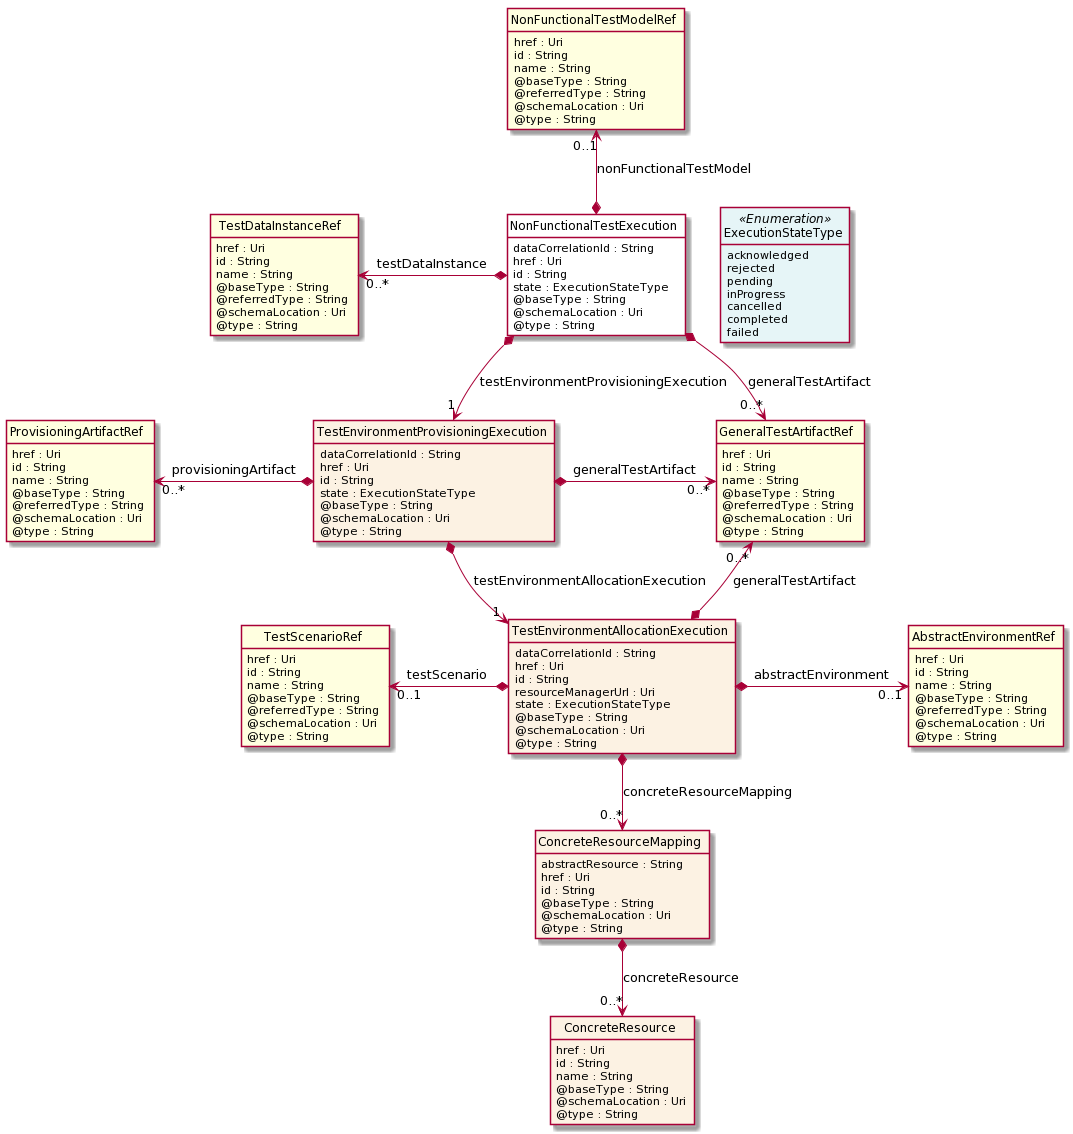

The diagram above was rendered by PlantUML. Its source (embedded in the PNG):
@startuml
hide circle
hide methods
hide stereotype
show <<Enumeration>> stereotype
skinparam class {
   BackgroundColor<<Enumeration>> #E6F5F7
   BackgroundColor<<Ref>> #FFFFE0
   BackgroundColor<<Pivot>> #FFFFFFF
   BackgroundColor #FCF2E3
}

class NonFunctionalTestExecution  <<Pivot>> {
    dataCorrelationId : String
    href : Uri
    id : String
    state : ExecutionStateType
    @baseType : String
    @schemaLocation : Uri
    @type : String
}

class ExecutionStateType <<Enumeration>> {
    acknowledged
    rejected
    pending
    inProgress
    cancelled
    completed
    failed
}

class GeneralTestArtifactRef  <<Ref>> {
    href : Uri
    id : String
    name : String
    @baseType : String
    @referredType : String
    @schemaLocation : Uri
    @type : String
}

class NonFunctionalTestModelRef  <<Ref>> {
    href : Uri
    id : String
    name : String
    @baseType : String
    @referredType : String
    @schemaLocation : Uri
    @type : String
}

class TestDataInstanceRef  <<Ref>> {
    href : Uri
    id : String
    name : String
    @baseType : String
    @referredType : String
    @schemaLocation : Uri
    @type : String
}

class TestEnvironmentProvisioningExecution  {
    dataCorrelationId : String
    href : Uri
    id : String
    state : ExecutionStateType
    @baseType : String
    @schemaLocation : Uri
    @type : String
}

class ProvisioningArtifactRef  <<Ref>> {
    href : Uri
    id : String
    name : String
    @baseType : String
    @referredType : String
    @schemaLocation : Uri
    @type : String
}

class TestEnvironmentAllocationExecution  {
    dataCorrelationId : String
    href : Uri
    id : String
    resourceManagerUrl : Uri
    state : ExecutionStateType
    @baseType : String
    @schemaLocation : Uri
    @type : String
}

class AbstractEnvironmentRef  <<Ref>> {
    href : Uri
    id : String
    name : String
    @baseType : String
    @referredType : String
    @schemaLocation : Uri
    @type : String
}

class TestScenarioRef  <<Ref>> {
    href : Uri
    id : String
    name : String
    @baseType : String
    @referredType : String
    @schemaLocation : Uri
    @type : String
}

class ConcreteResourceMapping  {
    abstractResource : String
    href : Uri
    id : String
    @baseType : String
    @schemaLocation : Uri
    @type : String
}

class ConcreteResource  {
    href : Uri
    id : String
    name : String
    @baseType : String
    @schemaLocation : Uri
    @type : String
}

NonFunctionalTestExecution -right[hidden]-> ExecutionStateType

NonFunctionalTestExecution *-->  "0..*" GeneralTestArtifactRef : generalTestArtifact

NonFunctionalTestExecution *-->  "1" TestEnvironmentProvisioningExecution : testEnvironmentProvisioningExecution

TestEnvironmentProvisioningExecution *-->  "1" TestEnvironmentAllocationExecution : testEnvironmentAllocationExecution

GeneralTestArtifactRef "0..*" <--* TestEnvironmentAllocationExecution : generalTestArtifact

TestEnvironmentProvisioningExecution *-right-> "0..*" GeneralTestArtifactRef : generalTestArtifact

TestDataInstanceRef "0..*" <-left-* NonFunctionalTestExecution : testDataInstance

NonFunctionalTestModelRef "0..1" <--* NonFunctionalTestExecution : nonFunctionalTestModel

TestScenarioRef "0..1" <-left-* TestEnvironmentAllocationExecution : testScenario

TestEnvironmentAllocationExecution *-right-> "0..1" AbstractEnvironmentRef : abstractEnvironment

TestEnvironmentAllocationExecution *-->  "0..*" ConcreteResourceMapping : concreteResourceMapping

ProvisioningArtifactRef "0..*" <-left-* TestEnvironmentProvisioningExecution : provisioningArtifact

ConcreteResourceMapping *-->  "0..*" ConcreteResource : concreteResource

@enduml